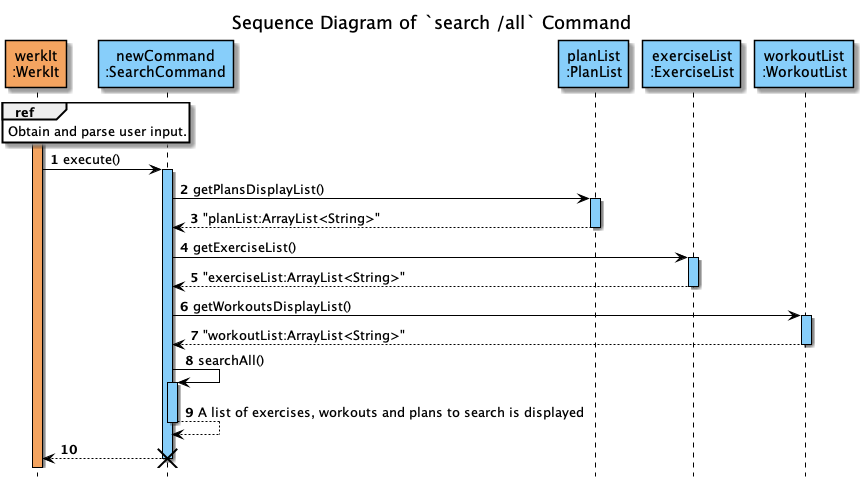

The diagram above was rendered by PlantUML. Its source (embedded in the PNG):
@startuml
'https://plantuml.com/sequence-diagram
!include ../../Style.puml

autonumber
hide footbox
title Sequence Diagram of `search /all` Command


participant "werkIt\n:WerkIt" AS WerkIt  #Sandybrown

ref over WerkIt
Obtain and parse user input.
end

participant "newCommand\n:SearchCommand" AS newCommand #LightSkyBlue
participant "planList\n:PlanList" AS PlanList #LightSkyBlue
participant "exerciseList\n:ExerciseList" AS ExerciseList #LightSkyBlue
participant "workoutList\n:WorkoutList" AS WorkoutList #LightSkyBlue

activate WerkIt  #Sandybrown

WerkIt -> newCommand : execute()
activate newCommand #LightSkyBlue
newCommand -> PlanList : getPlansDisplayList()
activate PlanList #LightSkyBlue

newCommand <-- PlanList : "planList:ArrayList<String>"
deactivate PlanList

newCommand -> ExerciseList : getExerciseList()
activate ExerciseList #LightSkyBlue

newCommand <-- ExerciseList : "exerciseList:ArrayList<String>"
deactivate ExerciseList

newCommand -> WorkoutList : getWorkoutsDisplayList()
activate WorkoutList #LightSkyBlue

newCommand <-- WorkoutList : "workoutList:ArrayList<String>"
deactivate WorkoutList


newCommand -> newCommand : searchAll()

activate newCommand #LightSkyBlue
return A list of exercises, workouts and plans to search is displayed

newCommand --> WerkIt
deactivate newCommand

destroy newCommand
@enduml